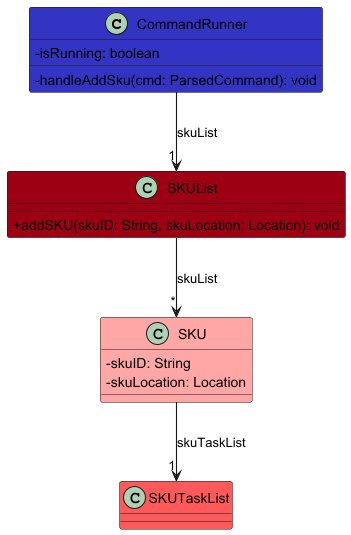

The diagram above was rendered by PlantUML. Its source (embedded in the PNG):
@startuml
!include ../style.puml
skinparam arrowThickness 1.1
skinparam classAttributeIconSize 0

class CommandRunner LOGIC_COLOR {
  - isRunning: boolean
  - handleAddSku(cmd: ParsedCommand): void
}

class SKUList MODEL_COLOR {
  + addSKU(skuID: String, skuLocation: Location): void
}

class SKU MODEL_COLOR_T1 {
  - skuID: String
  - skuLocation: Location
}

class SKUTaskList MODEL_COLOR_T2 {
}

CommandRunner -down-> "1" SKUList : skuList
SKUList -down-> "*" SKU : skuList
SKU -down-> "1" SKUTaskList : skuTaskList
@enduml